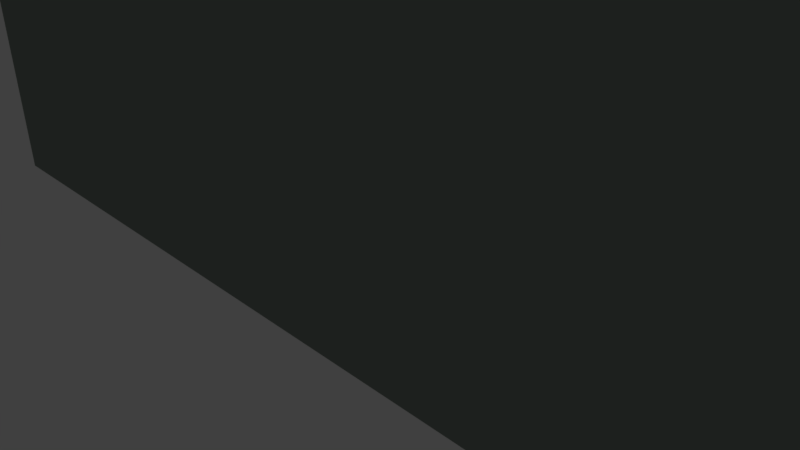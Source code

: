 # Source: but.blend  (saved by Blender 2.77.0; exported with 4.5.12 LTS)
import bpy
from mathutils import Matrix  # noqa: F401  (used for matrix-valued properties, if any)

bpy.ops.wm.read_factory_settings(use_empty=True)
scene = bpy.context.scene
scene.name = 'Scene'

# ---- collections
col_collection_1 = bpy.data.collections.new('Collection 1'); scene.collection.children.link(col_collection_1)

# ---- materials (node trees are filled in below, after node groups)
mat_material = bpy.data.materials.new('Material')
mat_material.alpha_threshold = 0.0
mat_material.use_transparent_shadow = False
mat_material.diffuse_color = (0.2429, 0.2883, 0.2539, 1.0)
mat_material.roughness = 0.5
mat_material.line_color = (0.0, 0.0, 0.0, 1.0)

# ---- material node trees

# ---- world
world_world = bpy.data.worlds.new('World'); scene.world = world_world
world_world.color = (0.05088, 0.05088, 0.05088)
world_world.use_sun_shadow = False
world_world.sun_shadow_jitter_overblur = 0.0
world_world.cycles.sampling_method = 'MANUAL'

# ---- cameras
cam_camera = bpy.data.cameras.new('Camera')
cam_camera.clip_end = 100.0
cam_camera.lens = 35.0
cam_camera.sensor_width = 32.0
cam_camera.sensor_height = 18.0
cam_camera.ortho_scale = 7.314
cam_camera.dof.focus_distance = 0.0
cam_camera.dof.aperture_fstop = 128.0

# ---- lights
light_lamp = bpy.data.lights.new('Lamp', 'POINT')
light_lamp.transmission_factor = 0.0
light_lamp.cutoff_distance = 30.0
light_lamp.energy = 100.0
light_lamp.shadow_buffer_clip_start = 1.001
light_lamp.shadow_soft_size = 0.1
light_lamp.shadow_maximum_resolution = 0.006
light_lamp.use_absolute_resolution = True

# ---- meshes
me_cube = bpy.data.meshes.new('Cube')
me_cube.from_pydata([(1.777, 6.048, -1.0), (1.777, -6.048, -1.0), (-1.892, -6.048, -1.0), (-1.892, 6.048, -1.0), (1.777, 6.048, 3.599), (1.777, -6.048, 3.599), (-1.892, -6.048, 3.599), (-1.892, 6.048, 3.599), (1.777, 5.737, -0.8095), (1.777, -5.737, -0.8095), (1.777, 5.737, 3.409), (1.777, -5.737, 3.409), (-1.388, 5.737, -0.8095), (-1.388, -5.737, -0.8095), (-1.388, 5.737, 3.409), (-1.388, -5.737, 3.409)], [], [(0, 1, 2, 3), (4, 7, 6, 5), (4, 5, 11, 10), (1, 5, 6, 2), (2, 6, 7, 3), (4, 0, 3, 7), (11, 9, 13, 15), (5, 1, 9, 11), (0, 4, 10, 8), (1, 0, 8, 9), (12, 14, 15, 13), (9, 8, 12, 13), (10, 11, 15, 14), (8, 10, 14, 12)])
_uv = me_cube.uv_layers.new(name='UVMap')
_uv.uv.foreach_set('vector', [0.8346, 1.461e-07, 0.8346, 0.7414, 0.7388, 0.7414, 0.7388, 0.0, 0.643, 1.754e-07, 0.7388, 0.0, 0.7388, 0.7414, 0.643, 0.7414, 0.2204, 1.754e-07, 0.2204, 0.7414, 0.2113, 0.7224, 0.2113, 0.01905, 0.5366, 0.9853, 0.5366, 0.7033, 0.6325, 0.7033, 0.6325, 0.9853, 0.4408, 0.7414, 0.2204, 0.7414, 0.2204, 1.461e-07, 0.4408, 0.0, 0.5366, 0.7033, 0.5366, 0.9853, 0.4408, 0.9853, 0.4408, 0.7033, 0.08268, 1.0, 0.08268, 0.7414, 0.1654, 0.7414, 0.1654, 1.0, 0.2204, 0.7414, 0.0, 0.7414, 0.009128, 0.7224, 0.2113, 0.7224, 1.999e-08, 0.0, 0.2204, 1.754e-07, 0.2113, 0.01905, 0.009128, 0.01905, 0.0, 0.7414, 1.999e-08, 0.0, 0.009128, 0.01905, 0.009128, 0.7224, 0.643, 0.7033, 0.4408, 0.7033, 0.4408, 0.0, 0.643, 1.169e-07, 1.0, 0.0, 1.0, 0.7033, 0.9173, 0.7033, 0.9173, 0.0, 0.9173, 0.0, 0.9173, 0.7033, 0.8346, 0.7033, 0.8346, 0.0, 0.08268, 0.7414, 0.08268, 1.0, 2.285e-08, 1.0, 0.0, 0.7414])
me_cube.materials.append(mat_material)
me_cube.use_remesh_preserve_volume = False
me_cube.use_remesh_preserve_attributes = False
me_cube.use_mirror_vertex_groups = False
me_cube.update()

# ---- objects
ob_cube = bpy.data.objects.new('Cube', me_cube)
ob_lamp = bpy.data.objects.new('Lamp', light_lamp)
ob_camera = bpy.data.objects.new('Camera', cam_camera)

# ---- transforms, parenting, visibility, modifiers, constraints
ob_cube.location = (0.0, 0.0, 1.0)
ob_cube.rotation_euler = (0.0, -0.0, 1.571)
ob_cube.lock_rotations_4d = False
ob_cube.empty_display_type = 'ARROWS'
ob_cube.lineart.crease_threshold = 0.0
ob_lamp.location = (4.076, 1.005, 5.904)
ob_lamp.rotation_euler = (0.6503, 0.05522, 1.866)
ob_lamp.lock_rotations_4d = False
ob_lamp.empty_display_type = 'ARROWS'
ob_lamp.color = (0.0, 0.0, 0.0, 0.0)
ob_lamp.lineart.crease_threshold = 0.0
ob_camera.location = (7.481, -6.508, 5.344)
ob_camera.rotation_euler = (1.109, 0.01082, 0.8149)
ob_camera.lock_rotations_4d = False
ob_camera.empty_display_type = 'ARROWS'
ob_camera.color = (0.0, 0.0, 0.0, 0.0)
ob_camera.display_type = 'WIRE'
ob_camera.lineart.crease_threshold = 0.0

# ---- collection membership
col_collection_1.objects.link(ob_cube)
col_collection_1.objects.link(ob_lamp)
col_collection_1.objects.link(ob_camera)

# ---- scene / render settings (as saved in the file)
scene.camera = ob_camera
scene.frame_start = 1; scene.frame_end = 250; scene.frame_set(1)
scene.render.engine = 'BLENDER_EEVEE_NEXT'
scene.render.resolution_percentage = 50
scene.render.dither_intensity = 0.0
scene.cycles.use_denoising = False
scene.cycles.samples = 128
scene.cycles.sampling_pattern = 'TABULATED_SOBOL'
scene.cycles.light_sampling_threshold = 0.0
scene.cycles.use_adaptive_sampling = False
scene.cycles.use_light_tree = False
scene.cycles.blur_glossy = 0.0
scene.cycles.sample_clamp_indirect = 0.0
scene.view_settings.view_transform = 'Standard'
bpy.context.view_layer.update()

